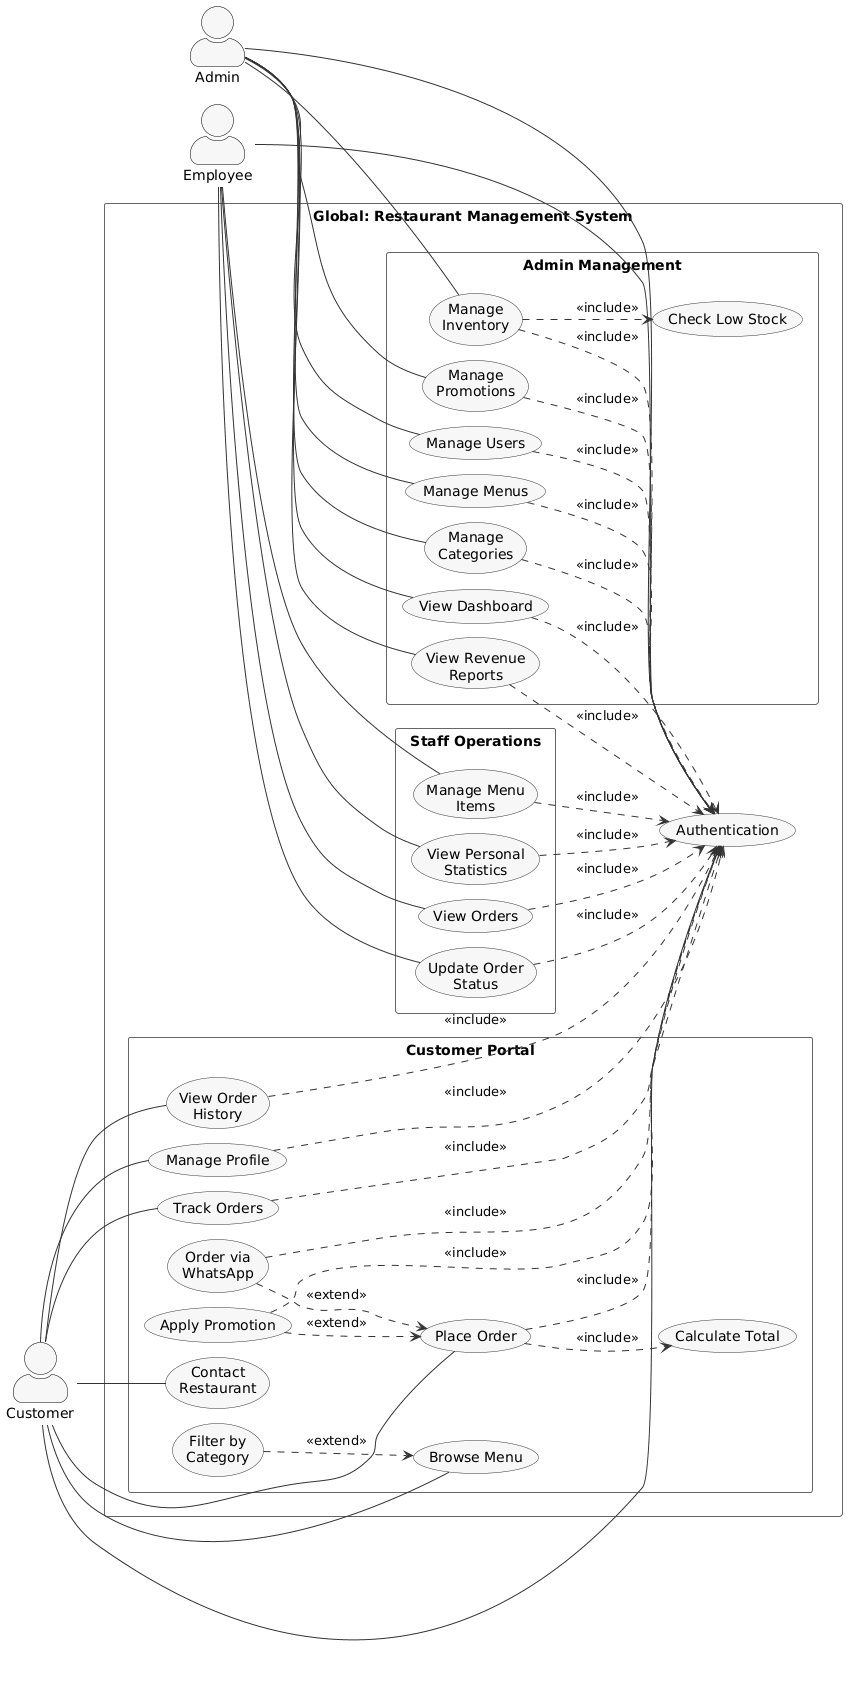

The diagram above was rendered by PlantUML. Its source (embedded in the PNG):
@startuml
left to right direction
skinparam packageStyle rectangle
skinparam actorStyle awesome

' ===== STYLE =====
skinparam backgroundColor #FFFFFF
skinparam usecase {
    BackgroundColor #F7F7F7
    BorderColor #333333
    ArrowColor #333333
}
skinparam actor {
    BorderColor #000000
}
skinparam package {
    BackgroundColor #FFFFFF
    BorderColor #666666
}

' ===== COMPACT LAYOUT =====
skinparam nodesep 15
skinparam ranksep 20
skinparam padding 3
skinparam packagePadding 5
skinparam usecasePadding 5
skinparam wrapWidth 120

' ===== ACTORS =====
actor "Admin" as Admin
actor "Employee" as Employee
actor "Customer" as Customer

' ===== SYSTEM =====
rectangle "Global: Restaurant Management System" {

    usecase "Authentication" as AuthUC

    package "Admin Management" {
        usecase "Manage Users" as UA1
        usecase "Manage Menus" as UA2
        usecase "Manage Categories" as UA3
        usecase "View Dashboard" as UA4
        usecase "View Revenue Reports" as UA5
        usecase "Manage Inventory" as UA6
        usecase "Manage Promotions" as UA7
        usecase "Check Low Stock" as UA6INC
    }

    package "Staff Operations" {
        usecase "View Orders" as UE1
        usecase "Update Order Status" as UE2
        usecase "Manage Menu Items" as UE3
        usecase "View Personal Statistics" as UE4
    }

    package "Customer Portal" {
        usecase "Browse Menu" as UC1
        usecase "Filter by Category" as UC1EXT
        usecase "Contact Restaurant" as UC6
        usecase "Place Order" as UC2
        usecase "Order via WhatsApp" as UC2WA
        usecase "Apply Promotion" as UC2PROMO
        usecase "Track Orders" as UC3
        usecase "Manage Profile" as UC4
        usecase "View Order History" as UC5
        usecase "Calculate Total" as UC2CALC
    }

    ' ── Authentication includes ──
    UA1 ..> AuthUC : <<include>>
    UA2 ..> AuthUC : <<include>>
    UA3 ..> AuthUC : <<include>>
    UA4 ..> AuthUC : <<include>>
    UA5 ..> AuthUC : <<include>>
    UA6 ..> AuthUC : <<include>>
    UA7 ..> AuthUC : <<include>>
    
    UE1 ..> AuthUC : <<include>>
    UE2 ..> AuthUC : <<include>>
    UE3 ..> AuthUC : <<include>>
    UE4 ..> AuthUC : <<include>>
    
    UC2 ..> AuthUC : <<include>>
    UC3 ..> AuthUC : <<include>>
    UC4 ..> AuthUC : <<include>>
    UC5 ..> AuthUC : <<include>>
    UC2WA ..> AuthUC : <<include>>
    UC2PROMO ..> AuthUC : <<include>>
    
    ' ── Other relationships ──
    UA6 ..> UA6INC : <<include>>
    UC2 ..> UC2CALC : <<include>>
    UC1EXT ..> UC1 : <<extend>>
    UC2WA ..> UC2 : <<extend>>
    UC2PROMO ..> UC2 : <<extend>>
}

' ===== ACTOR CONNECTIONS =====
Admin -- UA1
Admin -- UA2
Admin -- UA3
Admin -- UA4
Admin -- UA5
Admin -- UA6
Admin -- UA7
Admin -- AuthUC

Employee -- UE1
Employee -- UE2
Employee -- UE3
Employee -- UE4
Employee -- AuthUC

Customer -- UC1
Customer -- UC6
Customer -- UC2
Customer -- UC3
Customer -- UC4
Customer -- UC5
Customer -- AuthUC
@enduml